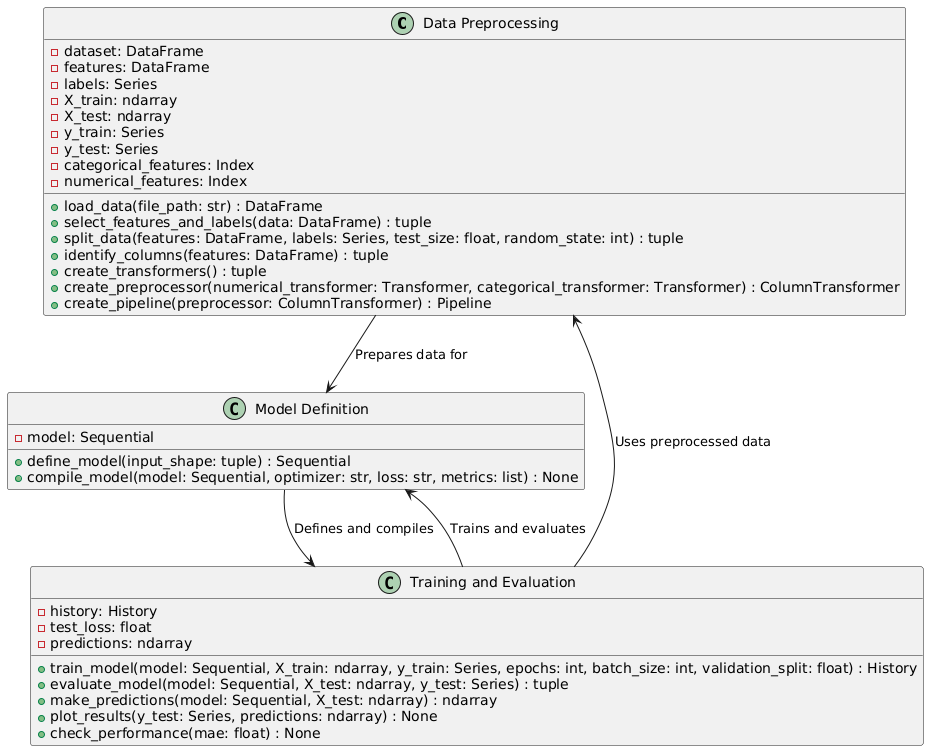

The diagram above was rendered by PlantUML. Its source (embedded in the PNG):
@startuml
class "Data Preprocessing" {
    +load_data(file_path: str) : DataFrame
    +select_features_and_labels(data: DataFrame) : tuple
    +split_data(features: DataFrame, labels: Series, test_size: float, random_state: int) : tuple
    +identify_columns(features: DataFrame) : tuple
    +create_transformers() : tuple
    +create_preprocessor(numerical_transformer: Transformer, categorical_transformer: Transformer) : ColumnTransformer
    +create_pipeline(preprocessor: ColumnTransformer) : Pipeline
}

class "Model Definition" {
    +define_model(input_shape: tuple) : Sequential
    +compile_model(model: Sequential, optimizer: str, loss: str, metrics: list) : None
}

class "Training and Evaluation" {
    +train_model(model: Sequential, X_train: ndarray, y_train: Series, epochs: int, batch_size: int, validation_split: float) : History
    +evaluate_model(model: Sequential, X_test: ndarray, y_test: Series) : tuple
    +make_predictions(model: Sequential, X_test: ndarray) : ndarray
    +plot_results(y_test: Series, predictions: ndarray) : None
    +check_performance(mae: float) : None
}

class "Data Preprocessing" {
    -dataset: DataFrame
    -features: DataFrame
    -labels: Series
    -X_train: ndarray
    -X_test: ndarray
    -y_train: Series
    -y_test: Series
    -categorical_features: Index
    -numerical_features: Index
}

class "Model Definition" {
    -model: Sequential
}

class "Training and Evaluation" {
    -history: History
    -test_loss: float
    -predictions: ndarray
}

"Data Preprocessing" --> "Model Definition" : Prepares data for
"Model Definition" --> "Training and Evaluation" : Defines and compiles
"Training and Evaluation" --> "Model Definition" : Trains and evaluates
"Training and Evaluation" --> "Data Preprocessing" : Uses preprocessed data
@enduml